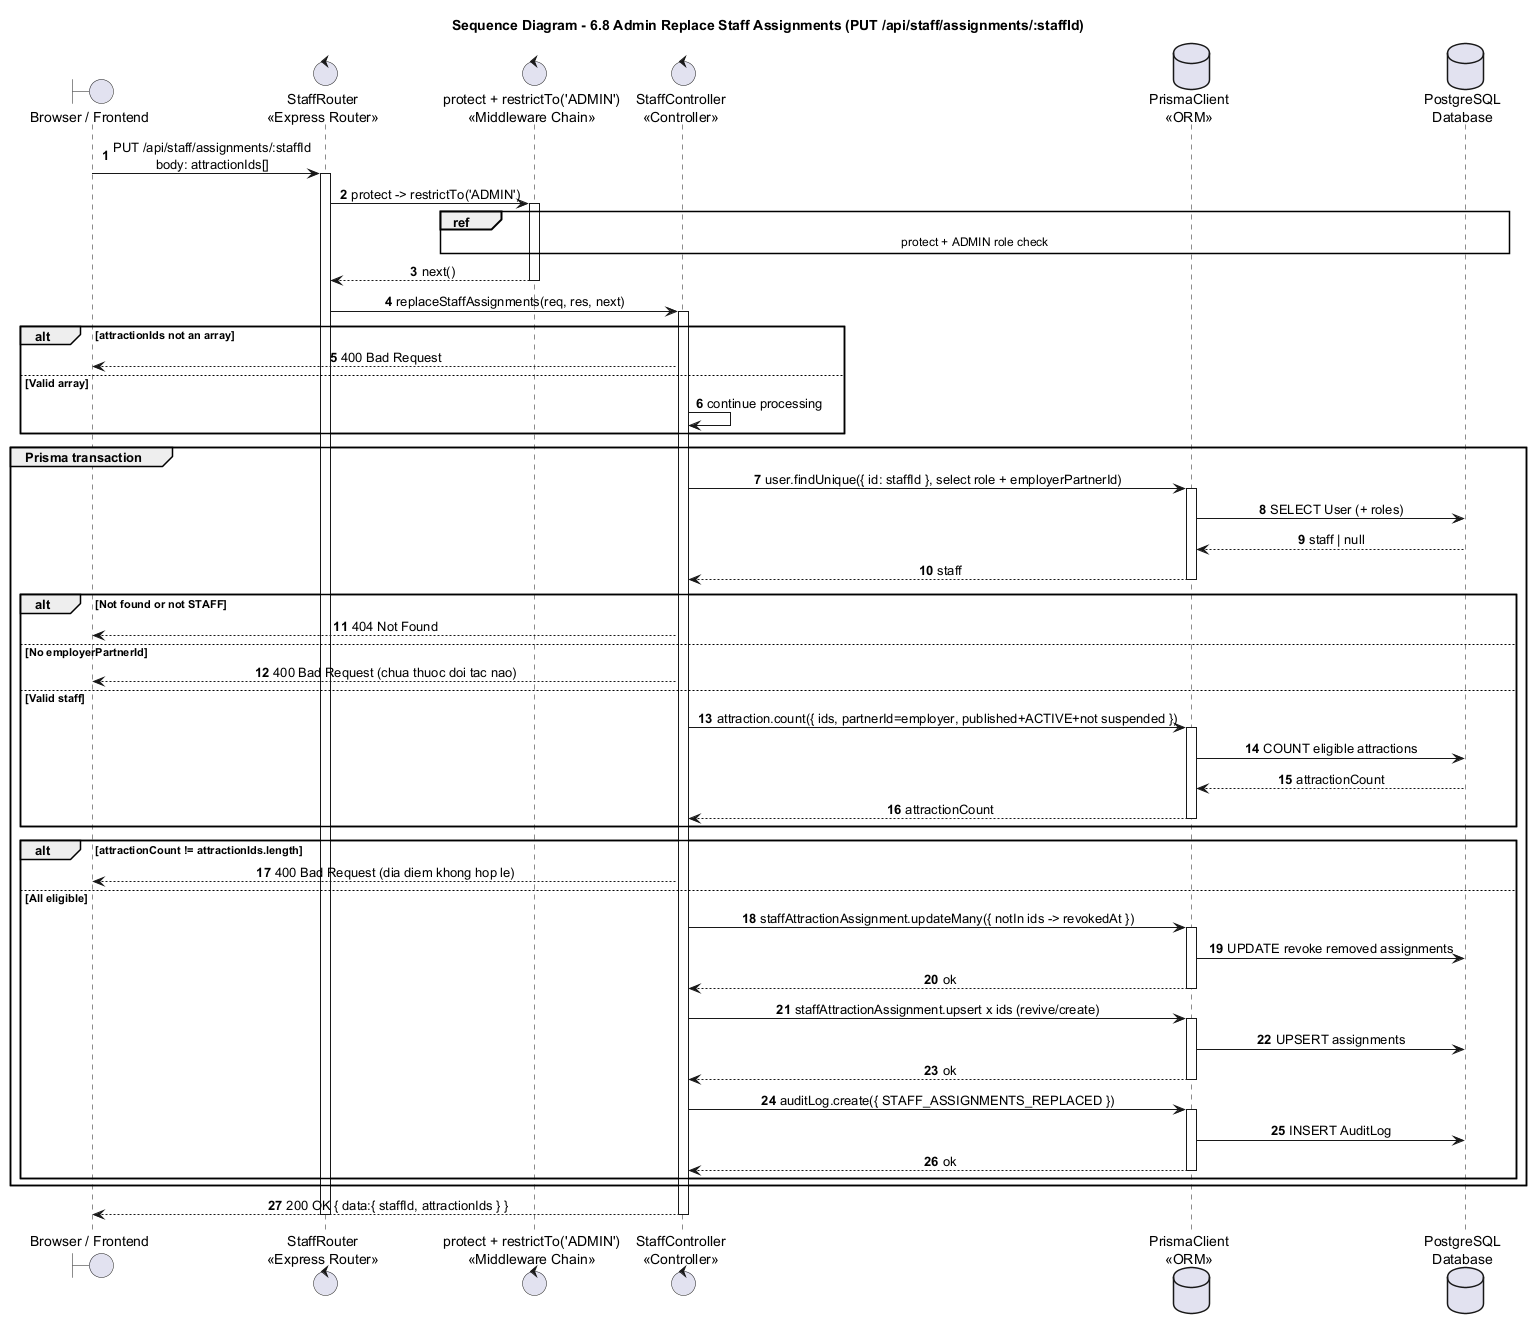

The diagram above was rendered by PlantUML. Its source (embedded in the PNG):
@startuml
title Sequence Diagram - 6.8 Admin Replace Staff Assignments (PUT /api/staff/assignments/:staffId)

autonumber
skinparam shadowing false
skinparam sequenceMessageAlign center
skinparam responseMessageBelowArrow true
skinparam ParticipantPadding 25
skinparam BoxPadding 10

boundary "Browser / Frontend" as Browser
control "StaffRouter\n<<Express Router>>" as Router
control "protect + restrictTo('ADMIN')\n<<Middleware Chain>>" as Guard
control "StaffController\n<<Controller>>" as Staff
database "PrismaClient\n<<ORM>>" as Prisma
database "PostgreSQL\nDatabase" as DB

Browser -> Router : PUT /api/staff/assignments/:staffId\nbody: attractionIds[]
activate Router
Router -> Guard : protect -> restrictTo('ADMIN')
activate Guard
ref over Guard, DB : protect + ADMIN role check
Guard --> Router : next()
deactivate Guard

Router -> Staff : replaceStaffAssignments(req, res, next)
activate Staff
alt attractionIds not an array
  Staff --> Browser : 400 Bad Request
else Valid array
  Staff -> Staff : continue processing
end

group Prisma transaction
  Staff -> Prisma : user.findUnique({ id: staffId }, select role + employerPartnerId)
  activate Prisma
  Prisma -> DB : SELECT User (+ roles)
  DB --> Prisma : staff | null
  Prisma --> Staff : staff
  deactivate Prisma
  alt Not found or not STAFF
    Staff --> Browser : 404 Not Found
  else No employerPartnerId
    Staff --> Browser : 400 Bad Request (chua thuoc doi tac nao)
  else Valid staff
    Staff -> Prisma : attraction.count({ ids, partnerId=employer, published+ACTIVE+not suspended })
    activate Prisma
    Prisma -> DB : COUNT eligible attractions
    DB --> Prisma : attractionCount
    Prisma --> Staff : attractionCount
    deactivate Prisma
  end
  alt attractionCount != attractionIds.length
    Staff --> Browser : 400 Bad Request (dia diem khong hop le)
  else All eligible
    Staff -> Prisma : staffAttractionAssignment.updateMany({ notIn ids -> revokedAt })
    activate Prisma
    Prisma -> DB : UPDATE revoke removed assignments
    Prisma --> Staff : ok
    deactivate Prisma
    Staff -> Prisma : staffAttractionAssignment.upsert x ids (revive/create)
    activate Prisma
    Prisma -> DB : UPSERT assignments
    Prisma --> Staff : ok
    deactivate Prisma
    Staff -> Prisma : auditLog.create({ STAFF_ASSIGNMENTS_REPLACED })
    activate Prisma
    Prisma -> DB : INSERT AuditLog
    Prisma --> Staff : ok
    deactivate Prisma
  end
end
Staff --> Browser : 200 OK { data:{ staffId, attractionIds } }
deactivate Staff
deactivate Router
@enduml